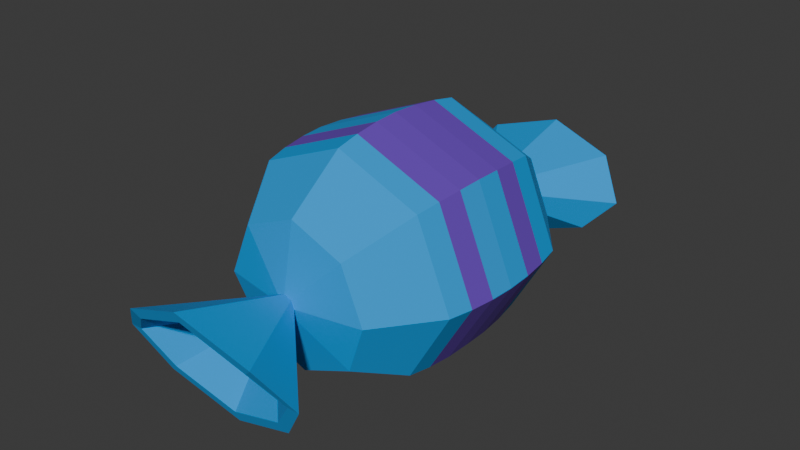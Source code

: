 # Source: candy1.blend  (saved by Blender 4.2.66; exported with 4.5.12 LTS)
import bpy
from mathutils import Matrix  # noqa: F401  (used for matrix-valued properties, if any)

bpy.ops.wm.read_factory_settings(use_empty=True)
scene = bpy.context.scene
scene.name = 'Scene'

# ---- collections
col_collection = bpy.data.collections.new('Collection'); scene.collection.children.link(col_collection)

# ---- materials (node trees are filled in below, after node groups)
mat_039be5 = bpy.data.materials.new('039BE5')
mat_039be5.use_backface_culling = True
mat_039be5.diffuse_color = (0.0, 0.33, 0.79, 1.0)
mat_673ab7 = bpy.data.materials.new('673AB7')
mat_673ab7.use_backface_culling = True
mat_673ab7.diffuse_color = (0.14, 0.04, 0.48, 1.0)
mat_dd9944 = bpy.data.materials.new('DD9944')
mat_dd9944.use_backface_culling = True
mat_dd9944.diffuse_color = (0.73, 0.33, 0.05, 1.0)

# ---- material node trees
mat_039be5.use_nodes = True; mat_039be5.node_tree.nodes.clear()
_N = mat_039be5.node_tree.nodes; _L = mat_039be5.node_tree.links
n0 = _N.new('ShaderNodeBsdfPrincipled'); n0.name = 'Principled BSDF'; n0.location = (10, 300)
n0.inputs[0].default_value = (0.0, 0.33, 0.79, 1.0)
n0.inputs[2].default_value = 0.9039
n1 = _N.new('ShaderNodeOutputMaterial'); n1.name = 'Material Output'; n1.location = (300, 300)
_L.new(n0.outputs[0], n1.inputs[0])
n1.is_active_output = True
mat_673ab7.use_nodes = True; mat_673ab7.node_tree.nodes.clear()
_N = mat_673ab7.node_tree.nodes; _L = mat_673ab7.node_tree.links
n0 = _N.new('ShaderNodeBsdfPrincipled'); n0.name = 'Principled BSDF'; n0.location = (10, 300)
n0.inputs[0].default_value = (0.14, 0.04, 0.48, 1.0)
n0.inputs[2].default_value = 0.9039
n1 = _N.new('ShaderNodeOutputMaterial'); n1.name = 'Material Output'; n1.location = (300, 300)
_L.new(n0.outputs[0], n1.inputs[0])
n1.is_active_output = True
mat_dd9944.use_nodes = True; mat_dd9944.node_tree.nodes.clear()
_N = mat_dd9944.node_tree.nodes; _L = mat_dd9944.node_tree.links
n0 = _N.new('ShaderNodeBsdfPrincipled'); n0.name = 'Principled BSDF'; n0.location = (10, 300)
n0.inputs[0].default_value = (0.73, 0.33, 0.05, 1.0)
n0.inputs[2].default_value = 0.9039
n1 = _N.new('ShaderNodeOutputMaterial'); n1.name = 'Material Output'; n1.location = (300, 300)
_L.new(n0.outputs[0], n1.inputs[0])
n1.is_active_output = True

# ---- world
world_world = bpy.data.worlds.new('World'); scene.world = world_world
world_world.use_nodes = True; world_world.node_tree.nodes.clear()
_N = world_world.node_tree.nodes; _L = world_world.node_tree.links
n0 = _N.new('ShaderNodeOutputWorld'); n0.name = 'World Output'; n0.location = (300, 300)
n1 = _N.new('ShaderNodeBackground'); n1.name = 'Background'; n1.location = (10, 300)
n1.inputs[0].default_value = (0.05088, 0.05088, 0.05088, 1.0)
_L.new(n1.outputs[0], n0.inputs[0])
n0.is_active_output = True
world_world.color = (0.05088, 0.05088, 0.05088)
world_world.sun_shadow_jitter_overblur = 0.0

# ---- meshes
me_circle_002_mesh = bpy.data.meshes.new('Circle.002-Mesh')
me_circle_002_mesh.from_pydata([(1.73, -0.3072, -0.0004923), (1.747, 0.03079, 0.001013), (1.235, 0.03079, 1.236), (1.223, -0.3072, 1.222), (-1.729, -0.3072, -0.0004923), (-1.746, 0.03079, 0.001013), (-1.136, 0.03079, -1.028), (-1.125, -0.3072, -1.035), (0.0006168, -0.3072, -1.306), (0.0006168, 0.03079, -1.299), (1.137, 0.03079, -1.028), (1.126, -0.3072, -1.035), (1.613, -0.9662, 0.001013), (1.141, -0.9662, 1.141), (0.7212, -1.747, 0.7216), (1.02, -1.747, 0.001013), (0.0006168, -0.9662, -1.254), (1.05, -0.9662, -0.996), (0.7212, -1.65, -0.7195), (0.0006168, -1.65, -1.018), (-1.612, -0.9662, 0.001013), (-1.049, -0.9662, -0.996), (-0.7199, -1.65, -0.7195), (-1.018, -1.747, 0.001013), (0.0006168, -0.9662, 1.614), (-1.14, -0.9662, 1.141), (-0.7199, -1.747, 0.7216), (0.0006168, -1.747, 1.02), (1.141, -0.9662, 1.141), (0.0006168, -0.9662, 1.614), (0.0006168, -1.747, 1.02), (0.7212, -1.747, 0.7216), (1.05, -0.9662, -0.996), (1.613, -0.9662, 0.001013), (1.02, -1.747, 0.001013), (0.7212, -1.65, -0.7195), (-1.049, -0.9662, -0.996), (0.0006168, -0.9662, -1.254), (0.0006168, -1.65, -1.018), (-0.7199, -1.65, -0.7195), (-1.14, -0.9662, 1.141), (-1.612, -0.9662, 0.001013), (-1.018, -1.747, 0.001013), (-0.7199, -1.747, 0.7216), (1.02, -1.747, 0.001013), (0.7212, -1.747, 0.7216), (0.1039, -1.914, 0.1043), (0.1467, -1.914, 0.001013), (0.0006168, -1.65, -1.018), (0.7212, -1.65, -0.7195), (0.1039, -1.914, -0.1023), (0.0006168, -1.914, -0.1451), (-1.018, -1.747, 0.001013), (-0.7199, -1.65, -0.7195), (-0.1027, -1.914, -0.1023), (-0.1454, -1.914, 0.001013), (0.0006168, -1.747, 1.02), (-0.7199, -1.747, 0.7216), (-0.1027, -1.914, 0.1043), (0.0006168, -1.914, 0.1471), (0.7212, -1.747, 0.7216), (0.0006168, -1.747, 1.02), (0.0006168, -1.914, 0.1471), (0.1039, -1.914, 0.1043), (0.7212, -1.65, -0.7195), (1.02, -1.747, 0.001013), (0.1467, -1.914, 0.001013), (0.1039, -1.914, -0.1023), (-0.7199, -1.65, -0.7195), (0.0006168, -1.65, -1.018), (0.0006168, -1.914, -0.1451), (-0.1027, -1.914, -0.1023), (-0.7199, -1.747, 0.7216), (-1.018, -1.747, 0.001013), (-0.1454, -1.914, 0.001013), (-0.1027, -1.914, 0.1043), (0.0006168, -1.914, 0.1471), (-0.1027, -1.914, 0.1043), (-0.9315, -3.317, 0.255), (0.0006168, -3.453, 0.6365), (0.1039, -1.914, 0.1043), (0.0006168, -1.914, 0.1471), (0.0006168, -3.453, 0.6365), (0.9328, -3.317, 0.255), (0.1039, -1.914, -0.1023), (0.1467, -1.914, 0.001013), (1.319, -3.049, -0.226), (0.9328, -2.84, -0.7805), (-0.1027, -1.914, -0.1023), (0.0006168, -1.914, -0.1451), (0.0006168, -2.703, -1.142), (-0.9315, -2.84, -0.7805), (-0.1027, -1.914, 0.1043), (-0.1454, -1.914, 0.001013), (-1.318, -3.049, -0.226), (-0.9315, -3.317, 0.255), (0.1467, -1.914, 0.001013), (0.1039, -1.914, 0.1043), (0.9328, -3.317, 0.255), (1.319, -3.049, -0.226), (0.0006168, -1.914, -0.1451), (0.1039, -1.914, -0.1023), (0.9328, -2.84, -0.7805), (0.0006168, -2.703, -1.142), (-0.1454, -1.914, 0.001013), (-0.1027, -1.914, -0.1023), (-0.9315, -2.84, -0.7805), (-1.318, -3.049, -0.226), (1.319, -3.049, -0.226), (0.9328, -3.317, 0.255), (0.8199, -3.277, 0.1494), (1.159, -3.049, -0.226), (0.0006168, -2.703, -1.142), (0.9328, -2.84, -0.7805), (0.8199, -2.88, -0.6749), (0.0006168, -2.76, -0.9924), (-1.318, -3.049, -0.226), (-0.9315, -2.84, -0.7805), (-0.8186, -2.88, -0.6749), (-1.158, -3.049, -0.226), (0.0006168, -3.453, 0.6365), (-0.9315, -3.317, 0.255), (-0.8186, -3.277, 0.1494), (0.0006168, -3.397, 0.4871), (0.9328, -3.317, 0.255), (0.0006168, -3.453, 0.6365), (0.0006168, -3.397, 0.4871), (0.8199, -3.277, 0.1494), (1.319, -3.049, -0.226), (1.159, -3.049, -0.226), (-0.9315, -3.317, 0.255), (-1.318, -3.049, -0.226), (-1.158, -3.049, -0.226), (-0.8186, -3.277, 0.1494), (-0.8186, -3.277, 0.1494), (-1.158, -3.049, -0.226), (0.0006168, -2.046, 0.001013), (1.159, -3.049, -0.226), (0.8199, -3.277, 0.1494), (0.0006168, -2.046, 0.001013), (0.0006168, -2.76, -0.9924), (0.8199, -2.88, -0.6749), (0.0006168, -2.046, 0.001013), (-1.158, -3.049, -0.226), (-0.8186, -2.88, -0.6749), (0.0006168, -2.046, 0.001013), (0.0006168, -3.397, 0.4871), (-0.8186, -3.277, 0.1494), (0.0006168, -2.046, 0.001013), (0.8199, -3.277, 0.1494), (0.0006168, -3.397, 0.4871), (0.0006168, -2.046, 0.001013), (0.8199, -2.88, -0.6749), (1.159, -3.049, -0.226), (0.0006168, -2.046, 0.001013), (-0.8186, -2.88, -0.6749), (0.0006168, -2.76, -0.9924), (0.0006168, -2.046, 0.001013), (0.0006168, 1.117, 1.614), (-1.14, 1.117, 1.141), (-1.19, 0.7662, 1.19), (0.0006168, 0.7662, 1.683), (-1.19, 0.7662, 1.19), (-1.14, 1.117, 1.141), (-1.612, 1.117, 0.001013), (-1.683, 0.7662, -0.0004923), (1.685, 0.7662, -0.0004923), (1.613, 1.117, 0.001013), (1.141, 1.117, 1.141), (1.191, 0.7662, 1.19), (-1.683, 0.7662, -0.0004923), (-1.612, 1.117, 0.001013), (-1.049, 1.117, -0.996), (-1.095, 0.7662, -1.024), (0.0006168, 0.7662, -1.291), (0.0006168, 1.117, -1.254), (1.05, 1.117, -0.996), (1.096, 0.7662, -1.024), (-1.095, 0.7662, -1.024), (-1.049, 1.117, -0.996), (0.0006168, 1.117, -1.254), (0.0006168, 0.7662, -1.291), (0.0006168, -0.6449, 1.683), (0.0006168, -0.9662, 1.614), (1.141, -0.9662, 1.141), (1.191, -0.6449, 1.19), (1.096, 0.7662, -1.024), (1.05, 1.117, -0.996), (1.613, 1.117, 0.001013), (1.685, 0.7662, -0.0004923), (1.613, 1.117, 0.001013), (1.02, 1.898, 0.001013), (0.7212, 1.898, 0.7216), (1.141, 1.117, 1.141), (0.0006168, 1.117, -1.254), (0.0006168, 1.801, -1.018), (0.7212, 1.801, -0.7195), (1.05, 1.117, -0.996), (-1.612, 1.117, 0.001013), (-1.018, 1.898, 0.001013), (-0.7199, 1.801, -0.7195), (-1.049, 1.117, -0.996), (0.0006168, 1.117, 1.614), (0.0006168, 1.898, 1.02), (-0.7199, 1.898, 0.7216), (-1.14, 1.117, 1.141), (1.141, 1.117, 1.141), (0.7212, 1.898, 0.7216), (0.0006168, 1.898, 1.02), (0.0006168, 1.117, 1.614), (1.05, 1.117, -0.996), (0.7212, 1.801, -0.7195), (1.02, 1.898, 0.001013), (1.613, 1.117, 0.001013), (-1.049, 1.117, -0.996), (-0.7199, 1.801, -0.7195), (0.0006168, 1.801, -1.018), (0.0006168, 1.117, -1.254), (-1.14, 1.117, 1.141), (-0.7199, 1.898, 0.7216), (-1.018, 1.898, 0.001013), (-1.612, 1.117, 0.001013), (1.02, 1.898, 0.001013), (0.1467, 2.065, 0.001013), (0.1039, 2.065, 0.1043), (0.7212, 1.898, 0.7216), (0.0006168, 1.801, -1.018), (0.0006168, 2.065, -0.1451), (0.1039, 2.065, -0.1023), (0.7212, 1.801, -0.7195), (-1.018, 1.898, 0.001013), (-0.1454, 2.065, 0.001013), (-0.1027, 2.065, -0.1023), (-0.7199, 1.801, -0.7195), (0.0006168, 1.898, 1.02), (0.0006168, 2.065, 0.1471), (-0.1027, 2.065, 0.1043), (-0.7199, 1.898, 0.7216), (0.7212, 1.898, 0.7216), (0.1039, 2.065, 0.1043), (0.0006168, 2.065, 0.1471), (0.0006168, 1.898, 1.02), (0.7212, 1.801, -0.7195), (0.1039, 2.065, -0.1023), (0.1467, 2.065, 0.001013), (1.02, 1.898, 0.001013), (-0.7199, 1.801, -0.7195), (-0.1027, 2.065, -0.1023), (0.0006168, 2.065, -0.1451), (0.0006168, 1.801, -1.018), (-0.7199, 1.898, 0.7216), (-0.1027, 2.065, 0.1043), (-0.1454, 2.065, 0.001013), (-1.018, 1.898, 0.001013), (0.0006168, 2.065, 0.1471), (-0.01679, 3.677, 0.5326), (-0.9448, 3.529, 0.2596), (-0.1027, 2.065, 0.1043), (0.1039, 2.065, 0.1043), (0.9193, 3.522, 0.2775), (-0.01679, 3.677, 0.5326), (0.0006168, 2.065, 0.1471), (0.1039, 2.065, -0.1023), (0.9335, 2.994, -0.6464), (1.313, 3.224, -0.2374), (0.1467, 2.065, 0.001013), (-0.1027, 2.065, -0.1023), (-0.9307, 3.001, -0.6643), (0.005409, 2.846, -0.9194), (0.0006168, 2.065, -0.1451), (-0.1027, 2.065, 0.1043), (-0.9448, 3.529, 0.2596), (-1.323, 3.234, -0.2627), (-0.1454, 2.065, 0.001013), (0.1467, 2.065, 0.001013), (1.313, 3.224, -0.2374), (0.9193, 3.522, 0.2775), (0.1039, 2.065, 0.1043), (0.0006168, 2.065, -0.1451), (0.005409, 2.846, -0.9194), (0.9335, 2.994, -0.6464), (0.1039, 2.065, -0.1023), (-0.1454, 2.065, 0.001013), (-1.323, 3.234, -0.2627), (-0.9307, 3.001, -0.6643), (-0.1027, 2.065, -0.1023), (1.313, 3.224, -0.2374), (1.154, 3.225, -0.239), (0.8076, 3.479, 0.1992), (0.9193, 3.522, 0.2775), (0.005409, 2.846, -0.9194), (0.00374, 2.909, -0.8102), (0.8194, 3.038, -0.5703), (0.9335, 2.994, -0.6464), (-1.323, 3.234, -0.2627), (-1.163, 3.233, -0.2612), (-0.819, 3.044, -0.586), (-0.9307, 3.001, -0.6643), (-0.01679, 3.677, 0.5326), (-0.01512, 3.614, 0.4234), (-0.8308, 3.485, 0.1835), (-0.9448, 3.529, 0.2596), (-0.8308, 3.485, 0.1835), (0.0006168, 2.196, 0.001013), (-1.163, 3.233, -0.2612), (1.154, 3.225, -0.239), (0.0006168, 2.196, 0.001013), (0.8076, 3.479, 0.1992), (0.00374, 2.909, -0.8102), (0.0006168, 2.196, 0.001013), (0.8194, 3.038, -0.5703), (-1.163, 3.233, -0.2612), (0.0006168, 2.196, 0.001013), (-0.819, 3.044, -0.586), (-0.01512, 3.614, 0.4234), (0.0006168, 2.196, 0.001013), (-0.8308, 3.485, 0.1835), (0.8076, 3.479, 0.1992), (0.0006168, 2.196, 0.001013), (-0.01512, 3.614, 0.4234), (0.8194, 3.038, -0.5703), (0.0006168, 2.196, 0.001013), (1.154, 3.225, -0.239), (-0.819, 3.044, -0.586), (0.0006168, 2.196, 0.001013), (0.00374, 2.909, -0.8102), (0.0006168, 1.117, 1.614), (0.0006168, 0.7662, 1.683), (1.191, 0.7662, 1.19), (1.141, 1.117, 1.141), (0.0006168, 0.03079, -1.299), (0.0006168, 0.3983, -1.306), (1.126, 0.3983, -1.035), (1.137, 0.03079, -1.028), (-1.746, 0.03079, 0.001013), (-1.729, 0.3983, -0.0004923), (-1.125, 0.3983, -1.035), (-1.136, 0.03079, -1.028), (1.747, 0.03079, 0.001013), (1.73, 0.3983, -0.0004923), (1.223, 0.3983, 1.222), (1.235, 0.03079, 1.236), (-1.234, 0.03079, 1.236), (-1.222, -0.3072, 1.222), (0.0006168, -0.3072, 1.729), (0.0006168, 0.03079, 1.747), (0.0006168, -0.9662, 1.614), (0.0006168, -0.6449, 1.683), (-1.19, -0.6449, 1.19), (-1.14, -0.9662, 1.141), (1.05, -0.9662, -0.996), (1.096, -0.6449, -1.024), (1.685, -0.6449, -0.0004923), (1.613, -0.9662, 0.001013), (-1.222, 0.3983, 1.222), (-1.234, 0.03079, 1.236), (0.0006168, 0.03079, 1.747), (0.0006168, 0.3983, 1.729), (-1.049, -0.9662, -0.996), (-1.095, -0.6449, -1.024), (0.0006168, -0.6449, -1.291), (0.0006168, -0.9662, -1.254), (0.0006168, -0.9662, -1.254), (0.0006168, -0.6449, -1.291), (1.096, -0.6449, -1.024), (1.05, -0.9662, -0.996), (-1.612, -0.9662, 0.001013), (-1.683, -0.6449, -0.0004923), (-1.095, -0.6449, -1.024), (-1.049, -0.9662, -0.996), (1.613, -0.9662, 0.001013), (1.685, -0.6449, -0.0004923), (1.191, -0.6449, 1.19), (1.141, -0.9662, 1.141), (-1.14, -0.9662, 1.141), (-1.19, -0.6449, 1.19), (-1.683, -0.6449, -0.0004923), (-1.612, -0.9662, 0.001013), (-1.222, -0.3072, 1.222), (-1.234, 0.03079, 1.236), (-1.746, 0.03079, 0.001013), (-1.729, -0.3072, -0.0004923), (-1.125, -0.3072, -1.035), (-1.136, 0.03079, -1.028), (0.0006168, 0.03079, -1.299), (0.0006168, -0.3072, -1.306), (1.126, -0.3072, -1.035), (1.137, 0.03079, -1.028), (1.747, 0.03079, 0.001013), (1.73, -0.3072, -0.0004923), (1.137, 0.03079, -1.028), (1.126, 0.3983, -1.035), (1.73, 0.3983, -0.0004923), (1.747, 0.03079, 0.001013), (-1.136, 0.03079, -1.028), (-1.125, 0.3983, -1.035), (0.0006168, 0.3983, -1.306), (0.0006168, 0.03079, -1.299), (-1.234, 0.03079, 1.236), (-1.222, 0.3983, 1.222), (-1.729, 0.3983, -0.0004923), (-1.746, 0.03079, 0.001013), (0.0006168, -0.3072, 1.729), (0.0006168, -0.6449, 1.683), (1.191, -0.6449, 1.19), (1.223, -0.3072, 1.222), (1.235, 0.03079, 1.236), (0.0006168, 0.03079, 1.747), (0.0006168, -0.3072, 1.729), (1.223, -0.3072, 1.222), (0.0006168, 0.3983, 1.729), (0.0006168, 0.03079, 1.747), (1.235, 0.03079, 1.236), (1.223, 0.3983, 1.222), (0.0006168, 0.7662, 1.683), (0.0006168, 0.3983, 1.729), (1.223, 0.3983, 1.222), (1.191, 0.7662, 1.19), (-1.19, 0.7662, 1.19), (-1.222, 0.3983, 1.222), (0.0006168, 0.3983, 1.729), (0.0006168, 0.7662, 1.683), (-1.222, -0.3072, 1.222), (-1.19, -0.6449, 1.19), (0.0006168, -0.6449, 1.683), (0.0006168, -0.3072, 1.729), (1.126, 0.3983, -1.035), (1.096, 0.7662, -1.024), (1.685, 0.7662, -0.0004923), (1.73, 0.3983, -0.0004923), (-1.125, 0.3983, -1.035), (-1.095, 0.7662, -1.024), (0.0006168, 0.7662, -1.291), (0.0006168, 0.3983, -1.306), (0.0006168, 0.3983, -1.306), (0.0006168, 0.7662, -1.291), (1.096, 0.7662, -1.024), (1.126, 0.3983, -1.035), (-1.729, 0.3983, -0.0004923), (-1.683, 0.7662, -0.0004923), (-1.095, 0.7662, -1.024), (-1.125, 0.3983, -1.035), (1.73, 0.3983, -0.0004923), (1.685, 0.7662, -0.0004923), (1.191, 0.7662, 1.19), (1.223, 0.3983, 1.222), (-1.222, 0.3983, 1.222), (-1.19, 0.7662, 1.19), (-1.683, 0.7662, -0.0004923), (-1.729, 0.3983, -0.0004923), (1.096, -0.6449, -1.024), (1.126, -0.3072, -1.035), (1.73, -0.3072, -0.0004923), (1.685, -0.6449, -0.0004923), (-1.095, -0.6449, -1.024), (-1.125, -0.3072, -1.035), (0.0006168, -0.3072, -1.306), (0.0006168, -0.6449, -1.291), (0.0006168, -0.6449, -1.291), (0.0006168, -0.3072, -1.306), (1.126, -0.3072, -1.035), (1.096, -0.6449, -1.024), (-1.683, -0.6449, -0.0004923), (-1.729, -0.3072, -0.0004923), (-1.125, -0.3072, -1.035), (-1.095, -0.6449, -1.024), (1.685, -0.6449, -0.0004923), (1.73, -0.3072, -0.0004923), (1.223, -0.3072, 1.222), (1.191, -0.6449, 1.19), (-1.19, -0.6449, 1.19), (-1.222, -0.3072, 1.222), (-1.729, -0.3072, -0.0004923), (-1.683, -0.6449, -0.0004923)], [], [(2, 3, 0), (0, 1, 2), (5, 7, 4), (7, 5, 6), (10, 11, 8), (8, 9, 10), (14, 15, 12), (12, 13, 14), (18, 19, 16), (16, 17, 18), (21, 23, 20), (23, 21, 22), (25, 27, 24), (27, 25, 26), (29, 31, 28), (31, 29, 30), (34, 35, 32), (32, 33, 34), (38, 39, 36), (36, 37, 38), (41, 43, 40), (43, 41, 42), (46, 47, 44), (44, 45, 46), (50, 51, 48), (48, 49, 50), (54, 55, 52), (52, 53, 54), (58, 59, 56), (56, 57, 58), (62, 63, 60), (60, 61, 62), (66, 67, 64), (64, 65, 66), (70, 71, 68), (68, 69, 70), (74, 75, 72), (72, 73, 74), (77, 79, 76), (79, 77, 78), (81, 83, 80), (83, 81, 82), (86, 87, 84), (84, 85, 86), (89, 91, 88), (91, 89, 90), (93, 95, 92), (95, 93, 94), (98, 99, 96), (96, 97, 98), (101, 103, 100), (103, 101, 102), (105, 107, 104), (107, 105, 106), (110, 111, 108), (108, 109, 110), (114, 115, 112), (112, 113, 114), (118, 119, 116), (116, 117, 118), (122, 123, 120), (120, 121, 122), (126, 127, 124), (124, 125, 126), (129, 114, 113), (113, 128, 129), (115, 118, 117), (117, 112, 115), (132, 133, 130), (130, 131, 132), (134, 135, 136), (137, 138, 139), (140, 141, 142), (143, 144, 145), (146, 147, 148), (149, 150, 151), (152, 153, 154), (155, 156, 157), (159, 161, 158), (161, 159, 160), (163, 165, 162), (165, 163, 164), (168, 169, 166), (166, 167, 168), (171, 173, 170), (173, 171, 172), (176, 177, 174), (174, 175, 176), (180, 181, 178), (178, 179, 180), (183, 185, 182), (185, 183, 184), (188, 189, 186), (186, 187, 188), (192, 193, 190), (190, 191, 192), (196, 197, 194), (194, 195, 196), (199, 201, 198), (201, 199, 200), (203, 205, 202), (205, 203, 204), (207, 209, 206), (209, 207, 208), (212, 213, 210), (210, 211, 212), (216, 217, 214), (214, 215, 216), (219, 221, 218), (221, 219, 220), (223, 225, 222), (225, 223, 224), (227, 229, 226), (229, 227, 228), (231, 233, 230), (233, 231, 232), (235, 237, 234), (237, 235, 236), (239, 241, 238), (241, 239, 240), (243, 245, 242), (245, 243, 244), (247, 249, 246), (249, 247, 248), (251, 253, 250), (253, 251, 252), (255, 257, 254), (257, 255, 256), (259, 261, 258), (261, 259, 260), (264, 265, 262), (262, 263, 264), (268, 269, 266), (266, 267, 268), (271, 273, 270), (273, 271, 272), (276, 277, 274), (274, 275, 276), (280, 281, 278), (278, 279, 280), (283, 285, 282), (285, 283, 284), (287, 289, 286), (289, 287, 288), (291, 293, 290), (293, 291, 292), (295, 297, 294), (297, 295, 296), (299, 301, 298), (301, 299, 300), (288, 298, 289), (298, 288, 299), (292, 286, 293), (286, 292, 287), (296, 290, 297), (290, 296, 291), (300, 294, 301), (294, 300, 295), (302, 303, 304), (305, 306, 307), (308, 309, 310), (311, 312, 313), (314, 315, 316), (317, 318, 319), (320, 321, 322), (323, 324, 325), (327, 329, 326), (329, 327, 328), (332, 333, 330), (330, 331, 332), (335, 337, 334), (337, 335, 336), (340, 341, 338), (338, 339, 340), (343, 345, 342), (345, 343, 344), (347, 349, 346), (349, 347, 348), (352, 353, 350), (350, 351, 352), (355, 357, 354), (357, 355, 356), (360, 361, 358), (358, 359, 360), (364, 365, 362), (362, 363, 364), (367, 369, 366), (369, 367, 368), (372, 373, 370), (370, 371, 372), (375, 377, 374), (377, 375, 376), (379, 381, 378), (381, 379, 380), (384, 385, 382), (382, 383, 384), (388, 389, 386), (386, 387, 388), (392, 393, 390), (390, 391, 392), (396, 397, 394), (394, 395, 396), (399, 401, 398), (401, 399, 400), (403, 405, 402), (405, 403, 404), (407, 409, 406), (409, 407, 408), (411, 413, 410), (413, 411, 412), (415, 417, 414), (417, 415, 416), (419, 421, 418), (421, 419, 420), (423, 425, 422), (425, 423, 424), (428, 429, 426), (426, 427, 428), (432, 433, 430), (430, 431, 432), (436, 437, 434), (434, 435, 436), (439, 441, 438), (441, 439, 440), (444, 445, 442), (442, 443, 444), (447, 449, 446), (449, 447, 448), (452, 453, 450), (450, 451, 452), (456, 457, 454), (454, 455, 456), (460, 461, 458), (458, 459, 460), (463, 465, 462), (465, 463, 464), (468, 469, 466), (466, 467, 468), (471, 473, 470), (473, 471, 472)])
me_circle_002_mesh.polygons.foreach_set('use_smooth', [0, 0, 1, 1, 1, 1, 0, 0, 1, 1, 1, 1, 0, 0, 0, 1, 1, 1, 1, 1, 0, 0, 0, 0, 0, 0, 1, 1, 0, 0, 0, 0, 1, 1, 0, 0, 0, 1, 1, 1, 1, 1, 1, 1, 1, 1, 1, 1, 1, 1, 1, 1, 1, 1, 1, 1, 0, 0, 0, 0, 1, 1, 1, 1, 0, 0, 0, 0, 1, 1, 0, 0, 0, 0, 0, 0, 0, 0, 0, 0, 0, 0, 0, 0, 1, 1, 1, 1, 1, 1, 0, 0, 1, 1, 0, 0, 1, 1, 1, 1, 0, 0, 0, 0, 1, 1, 1, 1, 0, 0, 0, 0, 0, 0, 1, 1, 1, 0, 1, 1, 1, 1, 0, 0, 0, 0, 1, 1, 1, 1, 1, 1, 1, 1, 1, 1, 1, 1, 1, 1, 1, 1, 0, 0, 0, 0, 0, 0, 0, 0, 0, 0, 0, 0, 0, 0, 0, 0, 0, 0, 0, 0, 0, 1, 0, 0, 0, 0, 1, 1, 1, 1, 0, 0, 0, 0, 0, 0, 1, 1, 0, 0, 1, 1, 1, 1, 1, 1, 0, 1, 0, 1, 0, 0, 1, 1, 1, 1, 1, 1, 1, 1, 0, 0, 0, 0, 0, 0, 0, 0, 0, 0, 0, 0, 0, 0, 1, 1, 1, 1, 1, 1, 1, 1, 1, 0, 1, 0, 1, 1, 1, 1, 1, 1, 1, 1, 0, 0, 0, 0])
me_circle_002_mesh.polygons.foreach_set('material_index', [0, 0, 0, 0, 0, 0, 0, 0, 0, 0, 0, 0, 0, 0, 0, 0, 0, 0, 0, 0, 0, 0, 0, 0, 0, 0, 0, 0, 0, 0, 0, 0, 0, 0, 0, 0, 0, 0, 0, 0, 0, 0, 0, 0, 0, 0, 0, 0, 0, 0, 0, 0, 0, 0, 0, 0, 0, 0, 0, 0, 0, 0, 0, 0, 0, 0, 0, 0, 0, 0, 0, 0, 0, 0, 0, 0, 0, 0, 0, 0, 0, 0, 0, 0, 0, 0, 0, 0, 0, 0, 0, 0, 0, 0, 0, 0, 0, 0, 0, 0, 0, 0, 0, 0, 0, 0, 0, 0, 0, 0, 0, 0, 0, 0, 0, 0, 0, 0, 0, 0, 0, 0, 0, 0, 0, 0, 0, 0, 0, 0, 0, 0, 0, 0, 0, 0, 0, 0, 0, 0, 0, 0, 0, 0, 0, 0, 0, 0, 0, 0, 0, 0, 0, 0, 0, 0, 0, 0, 0, 0, 0, 0, 0, 0, 0, 0, 0, 0, 0, 0, 0, 0, 0, 0, 0, 0, 0, 0, 0, 0, 0, 0, 0, 0, 0, 0, 0, 0, 0, 0, 0, 0, 1, 1, 1, 1, 1, 1, 1, 1, 1, 1, 1, 1, 1, 1, 1, 1, 1, 1, 1, 1, 1, 1, 1, 1, 1, 1, 1, 1, 1, 1, 1, 1, 1, 1, 1, 1, 1, 1, 1, 1, 1, 1, 1, 1, 1, 1, 1, 1])
me_circle_002_mesh.materials.append(mat_039be5)
me_circle_002_mesh.materials.append(mat_673ab7)
me_circle_002_mesh.materials.append(mat_dd9944)
me_circle_002_mesh.update()
me_circle_002_mesh.normals_split_custom_set([tuple(v) for v in zip(*[iter([0.9228, -0.04874, 0.3822, 0.9228, -0.04874, 0.3822, 0.9228, -0.04874, 0.3822, 0.9228, -0.04874, 0.3822, 0.9228, -0.04874, 0.3822, 0.9228, -0.04874, 0.3822, -0.8616, -0.02979, -0.5068, -0.8616, -0.02982, -0.5068, -0.8616, -0.0298, -0.5068, -0.8616, -0.02982, -0.5068, -0.8616, -0.02979, -0.5068, -0.8616, -0.02979, -0.5068, 0.233, 0.01637, -0.9723, 0.233, 0.01641, -0.9723, 0.233, 0.01642, -0.9723, 0.233, 0.01642, -0.9723, 0.233, 0.0164, -0.9723, 0.233, 0.01637, -0.9723, 0.756, -0.5748, 0.3132, 0.756, -0.5748, 0.3132, 0.756, -0.5748, 0.3132, 0.756, -0.5748, 0.3132, 0.756, -0.5748, 0.3132, 0.756, -0.5748, 0.3132, 0.2755, -0.3944, -0.8767, 0.2755, -0.3944, -0.8767, 0.2755, -0.3944, -0.8767, 0.2755, -0.3944, -0.8767, 0.2755, -0.3944, -0.8767, 0.2755, -0.3944, -0.8767, -0.739, -0.5411, -0.4014, -0.739, -0.5411, -0.4014, -0.739, -0.5411, -0.4014, -0.739, -0.5411, -0.4014, -0.739, -0.5411, -0.4014, -0.739, -0.5411, -0.4014, -0.3132, -0.5748, 0.756, -0.3132, -0.5748, 0.756, -0.3132, -0.5748, 0.756, -0.3132, -0.5748, 0.756, -0.3132, -0.5748, 0.756, -0.3132, -0.5748, 0.756, 0.3132, -0.5748, 0.756, 0.3132, -0.5748, 0.756, 0.3132, -0.5748, 0.756, 0.3132, -0.5748, 0.756, 0.3132, -0.5748, 0.756, 0.3132, -0.5748, 0.756, 0.739, -0.5411, -0.4014, 0.739, -0.5411, -0.4014, 0.739, -0.5411, -0.4014, 0.739, -0.5411, -0.4014, 0.739, -0.5411, -0.4014, 0.739, -0.5411, -0.4014, -0.2755, -0.3944, -0.8767, -0.2755, -0.3944, -0.8767, -0.2755, -0.3944, -0.8767, -0.2755, -0.3944, -0.8767, -0.2755, -0.3944, -0.8767, -0.2755, -0.3944, -0.8767, -0.756, -0.5748, 0.3132, -0.756, -0.5748, 0.3132, -0.756, -0.5748, 0.3132, -0.756, -0.5748, 0.3132, -0.756, -0.5748, 0.3132, -0.756, -0.5748, 0.3132, 0.1875, -0.9792, 0.07766, 0.1875, -0.9792, 0.07766, 0.1875, -0.9792, 0.07766, 0.1875, -0.9792, 0.07766, 0.1875, -0.9792, 0.07766, 0.1875, -0.9792, 0.07766, 0.1191, -0.9503, -0.2875, 0.1191, -0.9503, -0.2875, 0.1191, -0.9503, -0.2875, 0.1191, -0.9503, -0.2875, 0.1191, -0.9503, -0.2875, 0.1191, -0.9503, -0.2875, -0.1973, -0.9608, -0.1948, -0.1973, -0.9608, -0.1948, -0.1973, -0.9608, -0.1948, -0.1973, -0.9608, -0.1948, -0.1973, -0.9608, -0.1948, -0.1973, -0.9608, -0.1948, -0.07766, -0.9792, 0.1875, -0.07766, -0.9792, 0.1875, -0.07766, -0.9792, 0.1875, -0.07766, -0.9792, 0.1875, -0.07766, -0.9792, 0.1875, -0.07766, -0.9792, 0.1875, 0.07766, -0.9792, 0.1875, 0.07766, -0.9792, 0.1875, 0.07766, -0.9792, 0.1875, 0.07766, -0.9792, 0.1875, 0.07766, -0.9792, 0.1875, 0.07766, -0.9792, 0.1875, 0.1973, -0.9608, -0.1948, 0.1973, -0.9608, -0.1948, 0.1973, -0.9608, -0.1948, 0.1973, -0.9608, -0.1948, 0.1973, -0.9608, -0.1948, 0.1973, -0.9608, -0.1948, -0.1191, -0.9503, -0.2875, -0.1191, -0.9503, -0.2875, -0.1191, -0.9503, -0.2875, -0.1191, -0.9503, -0.2875, -0.1191, -0.9503, -0.2875, -0.1191, -0.9503, -0.2875, -0.1875, -0.9792, 0.07766, -0.1875, -0.9792, 0.07766, -0.1875, -0.9792, 0.07766, -0.1875, -0.9792, 0.07766, -0.1875, -0.9792, 0.07766, -0.1875, -0.9792, 0.07766, -0.3302, 0.2887, 0.8987, -0.3302, 0.2887, 0.8987, -0.3302, 0.2887, 0.8987, -0.3302, 0.2887, 0.8987, -0.3302, 0.2887, 0.8987, -0.3302, 0.2887, 0.8987, 0.3302, 0.2887, 0.8987, 0.3302, 0.2887, 0.8987, 0.3302, 0.2887, 0.8987, 0.3302, 0.2887, 0.8987, 0.3302, 0.2887, 0.8987, 0.3302, 0.2887, 0.8987, 0.6581, 0.7264, -0.198, 0.6581, 0.7264, -0.198, 0.6581, 0.7264, -0.198, 0.6581, 0.7264, -0.198, 0.6581, 0.7264, -0.198, 0.6581, 0.7264, -0.198, -0.3278, 0.7366, -0.5916, -0.3278, 0.7366, -0.5916, -0.3278, 0.7366, -0.5916, -0.3278, 0.7366, -0.5916, -0.3278, 0.7366, -0.5916, -0.3278, 0.7366, -0.5916, -0.6041, 0.4569, 0.6529, -0.6041, 0.4569, 0.6529, -0.6041, 0.4569, 0.6529, -0.6041, 0.4569, 0.6529, -0.6041, 0.4569, 0.6529, -0.6041, 0.4569, 0.6529, 0.6041, 0.4569, 0.6529, 0.6041, 0.4569, 0.6529, 0.6041, 0.4569, 0.6529, 0.6041, 0.4569, 0.6529, 0.6041, 0.4569, 0.6529, 0.6041, 0.4569, 0.6529, 0.3278, 0.7366, -0.5916, 0.3278, 0.7366, -0.5916, 0.3278, 0.7366, -0.5916, 0.3278, 0.7366, -0.5916, 0.3278, 0.7366, -0.5916, 0.3278, 0.7366, -0.5916, -0.6581, 0.7264, -0.198, -0.6581, 0.7264, -0.198, -0.6581, 0.7264, -0.198, -0.6581, 0.7264, -0.198, -0.6581, 0.7264, -0.198, -0.6581, 0.7264, -0.198, 0.05191, -0.8827, -0.467, 0.05187, -0.8827, -0.467, 0.05189, -0.8827, -0.467, 0.05189, -0.8827, -0.467, 0.0519, -0.8827, -0.467, 0.05191, -0.8827, -0.467, -4.556e-07, -0.9356, -0.353, -4.556e-07, -0.9356, -0.353, -4.556e-07, -0.9356, -0.353, 6.007e-07, -0.9356, -0.353, 6.007e-07, -0.9356, -0.353, 6.007e-07, -0.9356, -0.353, 0.0, -0.9356, -0.353, 0.0, -0.9356, -0.353, 0.0, -0.9356, -0.353, -1.079e-06, -0.9356, -0.353, -1.079e-06, -0.9356, -0.353, -1.079e-06, -0.9356, -0.353, 0.00689, -0.9366, -0.3504, 0.00689, -0.9366, -0.3504, 0.006931, -0.9366, -0.3504, 0.006931, -0.9366, -0.3504, 0.006884, -0.9366, -0.3504, 0.00689, -0.9366, -0.3504, -0.006908, -0.9366, -0.3504, -0.006892, -0.9366, -0.3504, -0.0069, -0.9366, -0.3504, -0.0069, -0.9366, -0.3504, -0.006886, -0.9366, -0.3503, -0.006908, -0.9366, -0.3504, 1.289e-06, -0.9356, -0.353, 1.289e-06, -0.9356, -0.353, 1.289e-06, -0.9356, -0.353, 0.0, -0.9356, -0.353, 0.0, -0.9356, -0.353, 0.0, -0.9356, -0.353, -3.417e-07, -0.9356, -0.353, -3.417e-07, -0.9356, -0.353, -3.417e-07, -0.9356, -0.353, 1.001e-07, -0.9356, -0.353, 1.001e-07, -0.9356, -0.353, 1.001e-07, -0.9356, -0.353, -0.05191, -0.8827, -0.467, -0.0519, -0.8827, -0.467, -0.05193, -0.8827, -0.467, -0.05193, -0.8827, -0.467, -0.0519, -0.8827, -0.467, -0.05191, -0.8827, -0.467, 0.5206, -0.4349, -0.7347, 0.5206, -0.4349, -0.7347, 0.5206, -0.4349, -0.7347, -0.5206, -0.4349, -0.7347, -0.5206, -0.4349, -0.7347, -0.5206, -0.4349, -0.7347, -0.3261, -0.7675, 0.5519, -0.3261, -0.7675, 0.5519, -0.3261, -0.7675, 0.5519, 0.6227, -0.7606, 0.1837, 0.6227, -0.7606, 0.1837, 0.6227, -0.7606, 0.1837, 0.3205, -0.3206, -0.8913, 0.3205, -0.3206, -0.8913, 0.3205, -0.3206, -0.8913, -0.3205, -0.3206, -0.8913, -0.3205, -0.3206, -0.8913, -0.3205, -0.3206, -0.8913, -0.6227, -0.7606, 0.1837, -0.6227, -0.7606, 0.1837, -0.6227, -0.7606, 0.1837, 0.3261, -0.7675, 0.5519, 0.3261, -0.7675, 0.5519, 0.3261, -0.7675, 0.5519, -0.3764, 0.1802, 0.9088, -0.3764, 0.1802, 0.9088, -0.3764, 0.1802, 0.9088, -0.3764, 0.1802, 0.9088, -0.3764, 0.1802, 0.9088, -0.3764, 0.1802, 0.9088, -0.9084, 0.1824, 0.3763, -0.9084, 0.1824, 0.3763, -0.9084, 0.1824, 0.3763, -0.9084, 0.1824, 0.3763, -0.9084, 0.1824, 0.3763, -0.9084, 0.1824, 0.3763, 0.9084, 0.1824, 0.3763, 0.9084, 0.1824, 0.3763, 0.9084, 0.1824, 0.3763, 0.9084, 0.1824, 0.3763, 0.9084, 0.1824, 0.3763, 0.9084, 0.1824, 0.3763, -0.8571, 0.1641, -0.4884, -0.8571, 0.1641, -0.4884, -0.8571, 0.1641, -0.4884, -0.8571, 0.1641, -0.4884, -0.8571, 0.1641, -0.4884, -0.8571, 0.1641, -0.4884, 0.236, 0.1055, -0.966, 0.236, 0.1055, -0.966, 0.236, 0.1055, -0.966, 0.236, 0.1055, -0.966, 0.236, 0.1055, -0.966, 0.236, 0.1055, -0.966, -0.236, 0.1055, -0.966, -0.236, 0.1055, -0.966, -0.236, 0.1055, -0.966, -0.236, 0.1055, -0.966, -0.236, 0.1055, -0.966, -0.236, 0.1055, -0.966, 0.3753, -0.1961, 0.9059, 0.3753, -0.1961, 0.9059, 0.3753, -0.1961, 0.9059, 0.3753, -0.1961, 0.9059, 0.3753, -0.1961, 0.9059, 0.3753, -0.1961, 0.9059, 0.8571, 0.1641, -0.4884, 0.8571, 0.1641, -0.4884, 0.8571, 0.1641, -0.4884, 0.8571, 0.1641, -0.4884, 0.8571, 0.1641, -0.4884, 0.8571, 0.1641, -0.4884, 0.756, 0.5748, 0.3132, 0.756, 0.5748, 0.3132, 0.756, 0.5748, 0.3132, 0.756, 0.5748, 0.3132, 0.756, 0.5748, 0.3132, 0.756, 0.5748, 0.3132, 0.2755, 0.3944, -0.8767, 0.2755, 0.3944, -0.8767, 0.2755, 0.3944, -0.8767, 0.2755, 0.3944, -0.8767, 0.2755, 0.3944, -0.8767, 0.2755, 0.3944, -0.8767, -0.739, 0.5411, -0.4014, -0.739, 0.5411, -0.4014, -0.739, 0.5411, -0.4014, -0.739, 0.5411, -0.4014, -0.739, 0.5411, -0.4014, -0.739, 0.5411, -0.4014, -0.3132, 0.5748, 0.756, -0.3132, 0.5748, 0.756, -0.3132, 0.5748, 0.756, -0.3132, 0.5748, 0.756, -0.3132, 0.5748, 0.756, -0.3132, 0.5748, 0.756, 0.3132, 0.5748, 0.756, 0.3132, 0.5748, 0.756, 0.3132, 0.5748, 0.756, 0.3132, 0.5748, 0.756, 0.3132, 0.5748, 0.756, 0.3132, 0.5748, 0.756, 0.739, 0.5411, -0.4014, 0.739, 0.5411, -0.4014, 0.739, 0.5411, -0.4014, 0.739, 0.5411, -0.4014, 0.739, 0.5411, -0.4014, 0.739, 0.5411, -0.4014, -0.2755, 0.3944, -0.8767, -0.2755, 0.3944, -0.8767, -0.2755, 0.3944, -0.8767, -0.2755, 0.3944, -0.8767, -0.2755, 0.3944, -0.8767, -0.2755, 0.3944, -0.8767, -0.756, 0.5748, 0.3132, -0.756, 0.5748, 0.3132, -0.756, 0.5748, 0.3132, -0.756, 0.5748, 0.3132, -0.756, 0.5748, 0.3132, -0.756, 0.5748, 0.3132, 0.1875, 0.9792, 0.07766, 0.1875, 0.9792, 0.07766, 0.1875, 0.9792, 0.07766, 0.1875, 0.9792, 0.07766, 0.1875, 0.9792, 0.07766, 0.1875, 0.9792, 0.07766, 0.1191, 0.9503, -0.2875, 0.1191, 0.9503, -0.2875, 0.1191, 0.9503, -0.2875, 0.1191, 0.9503, -0.2875, 0.1191, 0.9503, -0.2875, 0.1191, 0.9503, -0.2875, -0.1973, 0.9608, -0.1948, -0.1973, 0.9608, -0.1948, -0.1973, 0.9608, -0.1948, -0.1973, 0.9608, -0.1948, -0.1973, 0.9608, -0.1948, -0.1973, 0.9608, -0.1948, -0.07766, 0.9792, 0.1875, -0.07766, 0.9792, 0.1875, -0.07766, 0.9792, 0.1875, -0.07766, 0.9792, 0.1875, -0.07766, 0.9792, 0.1875, -0.07766, 0.9792, 0.1875, 0.07766, 0.9792, 0.1875, 0.07766, 0.9792, 0.1875, 0.07766, 0.9792, 0.1875, 0.07766, 0.9792, 0.1875, 0.07766, 0.9792, 0.1875, 0.07766, 0.9792, 0.1875, 0.1973, 0.9608, -0.1948, 0.1973, 0.9608, -0.1948, 0.1973, 0.9608, -0.1948, 0.1973, 0.9608, -0.1948, 0.1973, 0.9608, -0.1948, 0.1973, 0.9608, -0.1948, -0.1191, 0.9503, -0.2875, -0.1191, 0.9503, -0.2875, -0.1191, 0.9503, -0.2875, -0.1191, 0.9503, -0.2875, -0.1191, 0.9503, -0.2875, -0.1191, 0.9503, -0.2875, -0.1875, 0.9792, 0.07766, -0.1875, 0.9792, 0.07766, -0.1875, 0.9792, 0.07766, -0.1875, 0.9792, 0.07766, -0.1875, 0.9792, 0.07766, -0.1875, 0.9792, 0.07766, -0.2535, -0.2358, 0.9382, -0.2535, -0.2358, 0.9382, -0.2535, -0.2358, 0.9382, -0.2535, -0.2358, 0.9382, -0.2535, -0.2358, 0.9382, -0.2535, -0.2358, 0.9382, 0.2357, -0.2331, 0.9434, 0.2358, -0.2331, 0.9434, 0.2357, -0.2331, 0.9434, 0.2358, -0.2331, 0.9434, 0.2357, -0.2331, 0.9434, 0.2357, -0.2331, 0.9435, 0.6612, -0.7161, -0.2235, 0.6612, -0.7161, -0.2235, 0.6612, -0.7161, -0.2235, 0.6612, -0.7161, -0.2235, 0.6612, -0.7161, -0.2235, 0.6612, -0.7161, -0.2235, -0.2945, -0.671, -0.6804, -0.2946, -0.671, -0.6804, -0.2946, -0.671, -0.6804, -0.2946, -0.671, -0.6804, -0.2946, -0.671, -0.6804, -0.2945, -0.671, -0.6804, -0.6254, -0.4537, 0.6349, -0.6254, -0.4537, 0.6349, -0.6254, -0.4537, 0.6349, -0.6254, -0.4537, 0.6349, -0.6254, -0.4537, 0.6349, -0.6254, -0.4537, 0.6349, 0.6136, -0.4487, 0.6498, 0.6136, -0.4487, 0.6498, 0.6136, -0.4487, 0.6497, 0.6136, -0.4487, 0.6497, 0.6136, -0.4487, 0.6498, 0.6136, -0.4487, 0.6498, 0.3033, -0.6703, -0.6773, 0.3033, -0.6703, -0.6773, 0.3033, -0.6703, -0.6773, 0.3033, -0.6703, -0.6773, 0.3033, -0.6703, -0.6773, 0.3033, -0.6703, -0.6773, -0.6562, -0.7174, -0.2341, -0.6562, -0.7174, -0.2341, -0.6562, -0.7174, -0.2341, -0.6562, -0.7174, -0.2341, -0.6562, -0.7174, -0.2341, -0.6562, -0.7174, -0.2341, 0.007932, 0.8681, -0.4963, 0.007932, 0.8681, -0.4963, 0.007932, 0.8681, -0.4963, 0.007932, 0.8681, -0.4963, 0.007932, 0.8681, -0.4963, 0.007932, 0.8681, -0.4963, 0.00793, 0.8681, -0.4963, 0.00793, 0.8681, -0.4963, 0.00793, 0.8681, -0.4963, 0.007932, 0.8681, -0.4963, 0.007932, 0.8681, -0.4963, 0.007932, 0.8681, -0.4963, 0.00793, 0.8681, -0.4963, 0.00793, 0.8681, -0.4963, 0.00793, 0.8681, -0.4963, 0.007925, 0.8681, -0.4964, 0.007925, 0.8681, -0.4964, 0.007925, 0.8681, -0.4964, 0.007928, 0.8681, -0.4963, 0.007928, 0.8681, -0.4963, 0.007928, 0.8681, -0.4963, 0.007928, 0.8681, -0.4963, 0.007928, 0.8681, -0.4963, 0.007928, 0.8681, -0.4963, 0.007933, 0.8681, -0.4963, 0.007933, 0.8681, -0.4963, 0.007933, 0.8681, -0.4963, 0.007935, 0.8681, -0.4963, 0.007935, 0.8681, -0.4963, 0.007935, 0.8681, -0.4963, 0.007931, 0.8681, -0.4963, 0.007931, 0.8681, -0.4963, 0.007931, 0.8681, -0.4963, 0.007932, 0.8681, -0.4963, 0.007932, 0.8681, -0.4963, 0.007932, 0.8681, -0.4963, 0.007928, 0.8681, -0.4964, 0.007928, 0.8681, -0.4964, 0.007928, 0.8681, -0.4964, 0.007934, 0.8681, -0.4963, 0.007934, 0.8681, -0.4963, 0.007934, 0.8681, -0.4963, 0.007927, 0.8681, -0.4963, 0.007927, 0.8681, -0.4963, 0.007927, 0.8681, -0.4963, 0.00793, 0.8681, -0.4963, 0.00793, 0.8681, -0.4963, 0.00793, 0.8681, -0.4963, 0.5653, 0.4617, -0.6836, 0.5653, 0.4617, -0.6836, 0.5653, 0.4617, -0.6836, -0.5515, 0.4552, -0.6991, -0.5515, 0.4552, -0.6991, -0.5515, 0.4552, -0.6991, -0.2991, 0.7176, 0.629, -0.2991, 0.7176, 0.629, -0.2991, 0.7176, 0.629, 0.6207, 0.7525, 0.2204, 0.6207, 0.7525, 0.2204, 0.6207, 0.7525, 0.2204, 0.2296, 0.2802, -0.9321, 0.2296, 0.2802, -0.9321, 0.2296, 0.2802, -0.9321, -0.2098, 0.277, -0.9377, -0.2098, 0.277, -0.9377, -0.2098, 0.277, -0.9377, -0.6262, 0.751, 0.2094, -0.6262, 0.751, 0.2094, -0.6262, 0.751, 0.2094, 0.2907, 0.7184, 0.632, 0.2907, 0.7184, 0.632, 0.2907, 0.7184, 0.632, 0.3764, 0.1802, 0.9088, 0.3764, 0.1802, 0.9088, 0.3764, 0.1802, 0.9088, 0.3764, 0.1802, 0.9088, 0.3764, 0.1802, 0.9088, 0.3764, 0.1802, 0.9088, 0.233, -0.01507, -0.9724, 0.233, -0.01507, -0.9724, 0.233, -0.01512, -0.9724, 0.233, -0.01512, -0.9724, 0.233, -0.01509, -0.9724, 0.233, -0.01507, -0.9724, -0.8616, 0.02738, -0.5068, -0.8616, 0.02739, -0.5068, -0.8616, 0.02741, -0.5068, -0.8616, 0.02739, -0.5068, -0.8616, 0.02738, -0.5068, -0.8616, 0.02738, -0.5068, 0.923, 0.04483, 0.3823, 0.923, 0.04483, 0.3823, 0.923, 0.04483, 0.3823, 0.923, 0.04483, 0.3823, 0.923, 0.04483, 0.3823, 0.923, 0.04483, 0.3823, -0.3822, -0.05114, 0.9227, -0.3822, -0.05114, 0.9227, -0.3822, -0.05114, 0.9227, -0.3822, -0.05114, 0.9227, -0.3822, -0.05114, 0.9227, -0.3822, -0.05114, 0.9227, -0.3753, -0.1961, 0.9059, -0.3753, -0.1961, 0.9059, -0.3753, -0.1961, 0.9059, -0.3753, -0.1961, 0.9059, -0.3753, -0.1961, 0.9059, -0.3753, -0.1961, 0.9059, 0.8549, -0.1787, -0.4871, 0.8549, -0.1787, -0.4871, 0.8549, -0.1787, -0.4871, 0.8549, -0.1787, -0.4871, 0.8549, -0.1787, -0.4871, 0.8549, -0.1787, -0.4871, -0.3823, 0.04704, 0.9229, -0.3823, 0.04704, 0.9229, -0.3823, 0.04704, 0.9229, -0.3823, 0.04704, 0.9229, -0.3823, 0.04704, 0.9229, -0.3823, 0.04704, 0.9229, -0.2358, -0.1151, -0.965, -0.2358, -0.1151, -0.965, -0.2358, -0.1151, -0.965, -0.2358, -0.1151, -0.965, -0.2358, -0.1151, -0.965, -0.2358, -0.1151, -0.965, 0.2358, -0.1151, -0.965, 0.2358, -0.1151, -0.965, 0.2358, -0.1151, -0.965, 0.2358, -0.1151, -0.965, 0.2358, -0.1151, -0.965, 0.2358, -0.1151, -0.965, -0.8549, -0.1787, -0.4871, -0.8549, -0.1787, -0.4871, -0.8549, -0.1787, -0.4871, -0.8549, -0.1787, -0.4871, -0.8549, -0.1787, -0.4871, -0.8549, -0.1787, -0.4871, 0.9055, -0.1985, 0.3751, 0.9055, -0.1985, 0.3751, 0.9055, -0.1985, 0.3751, 0.9055, -0.1985, 0.3751, 0.9055, -0.1985, 0.3751, 0.9055, -0.1985, 0.3751, -0.9055, -0.1985, 0.3751, -0.9055, -0.1985, 0.3751, -0.9055, -0.1985, 0.3751, -0.9055, -0.1985, 0.3751, -0.9055, -0.1985, 0.3751, -0.9055, -0.1985, 0.3751, -0.9228, -0.04874, 0.3822, -0.9228, -0.04874, 0.3822, -0.9228, -0.04874, 0.3822, -0.9228, -0.04874, 0.3822, -0.9228, -0.04874, 0.3822, -0.9228, -0.04874, 0.3822, -0.233, 0.01642, -0.9723, -0.233, 0.01639, -0.9723, -0.233, 0.01638, -0.9723, -0.233, 0.01638, -0.9723, -0.233, 0.01639, -0.9723, -0.233, 0.01642, -0.9723, 0.8616, -0.02978, -0.5068, 0.8616, -0.0298, -0.5068, 0.8616, -0.02981, -0.5068, 0.8616, -0.02981, -0.5068, 0.8616, -0.02978, -0.5068, 0.8616, -0.02978, -0.5068, 0.8616, 0.02738, -0.5068, 0.8616, 0.02741, -0.5068, 0.8616, 0.02739, -0.5068, 0.8616, 0.02739, -0.5068, 0.8616, 0.02742, -0.5068, 0.8616, 0.02738, -0.5068, -0.233, -0.0151, -0.9724, -0.233, -0.01508, -0.9724, -0.233, -0.01509, -0.9724, -0.233, -0.01509, -0.9724, -0.233, -0.01508, -0.9724, -0.233, -0.0151, -0.9724, -0.923, 0.04484, 0.3823, -0.923, 0.04484, 0.3823, -0.923, 0.04484, 0.3823, -0.923, 0.04483, 0.3823, -0.923, 0.04483, 0.3823, -0.923, 0.04483, 0.3823, 0.3798, -0.1228, 0.9169, 0.3798, -0.1228, 0.9169, 0.3798, -0.1228, 0.9169, 0.3798, -0.1228, 0.9169, 0.3798, -0.1228, 0.9169, 0.3798, -0.1228, 0.9169, 0.3822, -0.05114, 0.9227, 0.3822, -0.05114, 0.9227, 0.3822, -0.05114, 0.9227, 0.3822, -0.05114, 0.9227, 0.3822, -0.05114, 0.9227, 0.3822, -0.05114, 0.9227, 0.3823, 0.04704, 0.9229, 0.3823, 0.04704, 0.9229, 0.3823, 0.04704, 0.9229, 0.3823, 0.04704, 0.9229, 0.3823, 0.04704, 0.9229, 0.3823, 0.04704, 0.9229, 0.3802, 0.1128, 0.918, 0.3802, 0.1128, 0.918, 0.3802, 0.1128, 0.918, 0.3802, 0.1128, 0.918, 0.3802, 0.1128, 0.918, 0.3802, 0.1128, 0.918, -0.3802, 0.1128, 0.918, -0.3802, 0.1128, 0.918, -0.3802, 0.1128, 0.918, -0.3802, 0.1128, 0.918, -0.3802, 0.1128, 0.918, -0.3802, 0.1128, 0.918, -0.3798, -0.1228, 0.9169, -0.3798, -0.1228, 0.9169, -0.3798, -0.1228, 0.9169, -0.3798, -0.1228, 0.9169, -0.3798, -0.1228, 0.9169, -0.3798, -0.1228, 0.9169, 0.8615, 0.09478, -0.4989, 0.8615, 0.09477, -0.4989, 0.8615, 0.09479, -0.4989, 0.8615, 0.09479, -0.4989, 0.8615, 0.0948, -0.4989, 0.8615, 0.09478, -0.4989, -0.2349, 0.04402, -0.971, -0.2349, 0.04403, -0.971, -0.2349, 0.04398, -0.971, -0.2349, 0.04398, -0.971, -0.2349, 0.044, -0.971, -0.2349, 0.04402, -0.971, 0.2349, 0.044, -0.971, 0.2349, 0.04403, -0.971, 0.2349, 0.04405, -0.971, 0.2349, 0.04405, -0.971, 0.2349, 0.04399, -0.971, 0.2349, 0.044, -0.971, -0.8615, 0.09478, -0.4989, -0.8615, 0.09479, -0.4989, -0.8615, 0.09477, -0.4989, -0.8615, 0.09479, -0.4989, -0.8615, 0.09478, -0.4989, -0.8615, 0.0948, -0.4989, 0.918, 0.1128, 0.3802, 0.918, 0.1128, 0.3802, 0.918, 0.1128, 0.3802, 0.918, 0.1128, 0.3802, 0.918, 0.1128, 0.3802, 0.918, 0.1128, 0.3802, -0.918, 0.1128, 0.3802, -0.918, 0.1128, 0.3802, -0.918, 0.1128, 0.3802, -0.918, 0.1128, 0.3802, -0.918, 0.1128, 0.3802, -0.918, 0.1128, 0.3802, 0.8607, -0.1032, -0.4985, 0.8607, -0.1032, -0.4985, 0.8607, -0.1032, -0.4985, 0.8607, -0.1032, -0.4985, 0.8607, -0.1032, -0.4985, 0.8607, -0.1032, -0.4985, -0.2349, -0.04794, -0.9708, -0.2349, -0.04799, -0.9708, -0.2349, -0.048, -0.9708, -0.2349, -0.048, -0.9708, -0.2349, -0.04803, -0.9708, -0.2349, -0.04794, -0.9708, 0.2349, -0.04801, -0.9708, 0.2349, -0.04803, -0.9708, 0.2349, -0.04798, -0.9708, 0.2349, -0.04798, -0.9708, 0.2349, -0.04799, -0.9708, 0.2349, -0.04801, -0.9708, -0.8607, -0.1032, -0.4985, -0.8607, -0.1032, -0.4985, -0.8607, -0.1032, -0.4985, -0.8607, -0.1032, -0.4985, -0.8607, -0.1032, -0.4985, -0.8607, -0.1032, -0.4985, 0.9169, -0.1228, 0.3798, 0.9169, -0.1228, 0.3798, 0.9169, -0.1228, 0.3798, 0.9169, -0.1228, 0.3798, 0.9169, -0.1228, 0.3798, 0.9169, -0.1228, 0.3798, -0.9169, -0.1228, 0.3798, -0.9169, -0.1228, 0.3798, -0.9169, -0.1228, 0.3798, -0.9169, -0.1228, 0.3798, -0.9169, -0.1228, 0.3798, -0.9169, -0.1228, 0.3798])] * 3)])

# ---- objects
ob_circle_002 = bpy.data.objects.new('Circle.002', me_circle_002_mesh)

# ---- transforms, parenting, visibility, modifiers, constraints
ob_circle_002.location = (0.0, 0.0, 0.0)
ob_circle_002.rotation_mode = 'QUATERNION'
ob_circle_002.rotation_quaternion = (1.0, 0.0, 0.0, 0.0)

# ---- collection membership
scene.collection.objects.link(ob_circle_002)

# ---- scene / render settings (as saved in the file)
scene.frame_start = 1; scene.frame_end = 250; scene.frame_set(52)
scene.render.engine = 'BLENDER_EEVEE_NEXT'
bpy.context.view_layer.update()

# ---- added for rendering (the .blend has no active camera and no usable light): camera, sun
cam_auto = bpy.data.cameras.new('AutoCamera')
cam_auto.lens = 50.0
cam_auto.sensor_width = 36.0
cam_auto.clip_end = 1000.0
ob_auto_camera = bpy.data.objects.new('AutoCamera', cam_auto)
scene.collection.objects.link(ob_auto_camera)
ob_auto_camera.location = (7.87088, -9.33252, 6.51684)
ob_auto_camera.rotation_euler = (1.09748, -7.21219e-08, 0.694738)
scene.camera = ob_auto_camera
light_auto_sun = bpy.data.lights.new('AutoSun', 'SUN')
light_auto_sun.energy = 3.0
light_auto_sun.angle = 0.0523599
ob_auto_sun = bpy.data.objects.new('AutoSun', light_auto_sun)
scene.collection.objects.link(ob_auto_sun)
ob_auto_sun.rotation_euler = (0.872665, 0.174533, 0.523599)
bpy.context.view_layer.update()
